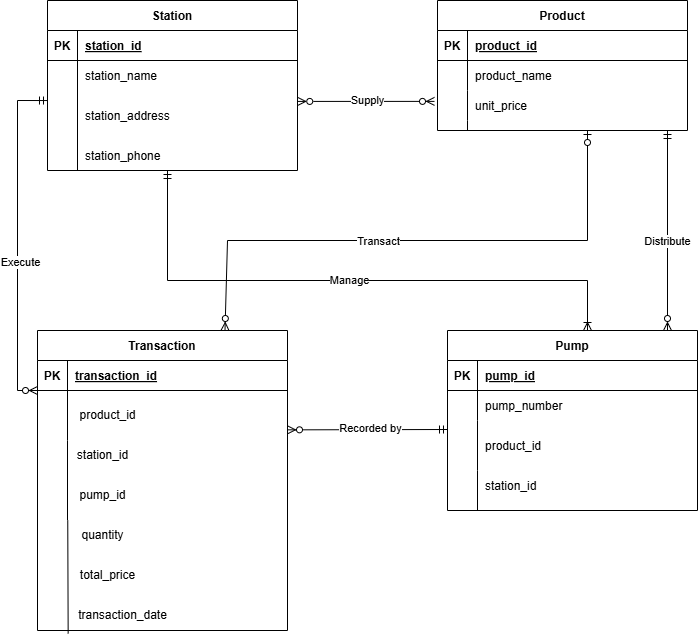

The diagram above was exported from draw.io. Its source (the exported page's mxGraphModel, read from the mxfile embedded in the PNG):
<mxGraphModel dx="1614" dy="707" grid="1" gridSize="10" guides="1" tooltips="1" connect="1" arrows="1" fold="1" page="1" pageScale="1" pageWidth="850" pageHeight="1100" math="0" shadow="0" extFonts="Permanent Marker^https://fonts.googleapis.com/css?family=Permanent+Marker">
  <root>
    <mxCell id="0" />
    <mxCell id="1" parent="0" />
    <mxCell id="C-vyLk0tnHw3VtMMgP7b-2" value="Product" style="shape=table;startSize=30;container=1;collapsible=1;childLayout=tableLayout;fixedRows=1;rowLines=0;fontStyle=1;align=center;resizeLast=1;" parent="1" vertex="1">
      <mxGeometry x="450" y="40" width="250" height="130" as="geometry" />
    </mxCell>
    <mxCell id="C-vyLk0tnHw3VtMMgP7b-3" value="" style="shape=partialRectangle;collapsible=0;dropTarget=0;pointerEvents=0;fillColor=none;points=[[0,0.5],[1,0.5]];portConstraint=eastwest;top=0;left=0;right=0;bottom=1;" parent="C-vyLk0tnHw3VtMMgP7b-2" vertex="1">
      <mxGeometry y="30" width="250" height="30" as="geometry" />
    </mxCell>
    <mxCell id="C-vyLk0tnHw3VtMMgP7b-4" value="PK" style="shape=partialRectangle;overflow=hidden;connectable=0;fillColor=none;top=0;left=0;bottom=0;right=0;fontStyle=1;" parent="C-vyLk0tnHw3VtMMgP7b-3" vertex="1">
      <mxGeometry width="30" height="30" as="geometry">
        <mxRectangle width="30" height="30" as="alternateBounds" />
      </mxGeometry>
    </mxCell>
    <mxCell id="C-vyLk0tnHw3VtMMgP7b-5" value="product_id " style="shape=partialRectangle;overflow=hidden;connectable=0;fillColor=none;top=0;left=0;bottom=0;right=0;align=left;spacingLeft=6;fontStyle=5;" parent="C-vyLk0tnHw3VtMMgP7b-3" vertex="1">
      <mxGeometry x="30" width="220" height="30" as="geometry">
        <mxRectangle width="220" height="30" as="alternateBounds" />
      </mxGeometry>
    </mxCell>
    <mxCell id="C-vyLk0tnHw3VtMMgP7b-6" value="" style="shape=partialRectangle;collapsible=0;dropTarget=0;pointerEvents=0;fillColor=none;points=[[0,0.5],[1,0.5]];portConstraint=eastwest;top=0;left=0;right=0;bottom=0;" parent="C-vyLk0tnHw3VtMMgP7b-2" vertex="1">
      <mxGeometry y="60" width="250" height="30" as="geometry" />
    </mxCell>
    <mxCell id="C-vyLk0tnHw3VtMMgP7b-7" value="" style="shape=partialRectangle;overflow=hidden;connectable=0;fillColor=none;top=0;left=0;bottom=0;right=0;" parent="C-vyLk0tnHw3VtMMgP7b-6" vertex="1">
      <mxGeometry width="30" height="30" as="geometry">
        <mxRectangle width="30" height="30" as="alternateBounds" />
      </mxGeometry>
    </mxCell>
    <mxCell id="C-vyLk0tnHw3VtMMgP7b-8" value="product_name" style="shape=partialRectangle;overflow=hidden;connectable=0;fillColor=none;top=0;left=0;bottom=0;right=0;align=left;spacingLeft=6;" parent="C-vyLk0tnHw3VtMMgP7b-6" vertex="1">
      <mxGeometry x="30" width="220" height="30" as="geometry">
        <mxRectangle width="220" height="30" as="alternateBounds" />
      </mxGeometry>
    </mxCell>
    <mxCell id="C-vyLk0tnHw3VtMMgP7b-9" value="" style="shape=partialRectangle;collapsible=0;dropTarget=0;pointerEvents=0;fillColor=none;points=[[0,0.5],[1,0.5]];portConstraint=eastwest;top=0;left=0;right=0;bottom=0;" parent="C-vyLk0tnHw3VtMMgP7b-2" vertex="1">
      <mxGeometry y="90" width="250" height="30" as="geometry" />
    </mxCell>
    <mxCell id="C-vyLk0tnHw3VtMMgP7b-10" value="" style="shape=partialRectangle;overflow=hidden;connectable=0;fillColor=none;top=0;left=0;bottom=0;right=0;" parent="C-vyLk0tnHw3VtMMgP7b-9" vertex="1">
      <mxGeometry width="30" height="30" as="geometry">
        <mxRectangle width="30" height="30" as="alternateBounds" />
      </mxGeometry>
    </mxCell>
    <mxCell id="C-vyLk0tnHw3VtMMgP7b-11" value="unit_price" style="shape=partialRectangle;overflow=hidden;connectable=0;fillColor=none;top=0;left=0;bottom=0;right=0;align=left;spacingLeft=6;" parent="C-vyLk0tnHw3VtMMgP7b-9" vertex="1">
      <mxGeometry x="30" width="220" height="30" as="geometry">
        <mxRectangle width="220" height="30" as="alternateBounds" />
      </mxGeometry>
    </mxCell>
    <mxCell id="C-vyLk0tnHw3VtMMgP7b-13" value="Pump " style="shape=table;startSize=30;container=1;collapsible=1;childLayout=tableLayout;fixedRows=1;rowLines=0;fontStyle=1;align=center;resizeLast=1;" parent="1" vertex="1">
      <mxGeometry x="460" y="370" width="250" height="180" as="geometry" />
    </mxCell>
    <mxCell id="C-vyLk0tnHw3VtMMgP7b-14" value="" style="shape=partialRectangle;collapsible=0;dropTarget=0;pointerEvents=0;fillColor=none;points=[[0,0.5],[1,0.5]];portConstraint=eastwest;top=0;left=0;right=0;bottom=1;" parent="C-vyLk0tnHw3VtMMgP7b-13" vertex="1">
      <mxGeometry y="30" width="250" height="30" as="geometry" />
    </mxCell>
    <mxCell id="C-vyLk0tnHw3VtMMgP7b-15" value="PK" style="shape=partialRectangle;overflow=hidden;connectable=0;fillColor=none;top=0;left=0;bottom=0;right=0;fontStyle=1;" parent="C-vyLk0tnHw3VtMMgP7b-14" vertex="1">
      <mxGeometry width="30" height="30" as="geometry">
        <mxRectangle width="30" height="30" as="alternateBounds" />
      </mxGeometry>
    </mxCell>
    <mxCell id="C-vyLk0tnHw3VtMMgP7b-16" value="pump_id " style="shape=partialRectangle;overflow=hidden;connectable=0;fillColor=none;top=0;left=0;bottom=0;right=0;align=left;spacingLeft=6;fontStyle=5;" parent="C-vyLk0tnHw3VtMMgP7b-14" vertex="1">
      <mxGeometry x="30" width="220" height="30" as="geometry">
        <mxRectangle width="220" height="30" as="alternateBounds" />
      </mxGeometry>
    </mxCell>
    <mxCell id="C-vyLk0tnHw3VtMMgP7b-17" value="" style="shape=partialRectangle;collapsible=0;dropTarget=0;pointerEvents=0;fillColor=none;points=[[0,0.5],[1,0.5]];portConstraint=eastwest;top=0;left=0;right=0;bottom=0;" parent="C-vyLk0tnHw3VtMMgP7b-13" vertex="1">
      <mxGeometry y="60" width="250" height="30" as="geometry" />
    </mxCell>
    <mxCell id="C-vyLk0tnHw3VtMMgP7b-18" value="" style="shape=partialRectangle;overflow=hidden;connectable=0;fillColor=none;top=0;left=0;bottom=0;right=0;" parent="C-vyLk0tnHw3VtMMgP7b-17" vertex="1">
      <mxGeometry width="30" height="30" as="geometry">
        <mxRectangle width="30" height="30" as="alternateBounds" />
      </mxGeometry>
    </mxCell>
    <mxCell id="C-vyLk0tnHw3VtMMgP7b-19" value="pump_number" style="shape=partialRectangle;overflow=hidden;connectable=0;fillColor=none;top=0;left=0;bottom=0;right=0;align=left;spacingLeft=6;" parent="C-vyLk0tnHw3VtMMgP7b-17" vertex="1">
      <mxGeometry x="30" width="220" height="30" as="geometry">
        <mxRectangle width="220" height="30" as="alternateBounds" />
      </mxGeometry>
    </mxCell>
    <mxCell id="C-vyLk0tnHw3VtMMgP7b-20" value="" style="shape=partialRectangle;collapsible=0;dropTarget=0;pointerEvents=0;fillColor=none;points=[[0,0.5],[1,0.5]];portConstraint=eastwest;top=0;left=0;right=0;bottom=0;" parent="C-vyLk0tnHw3VtMMgP7b-13" vertex="1">
      <mxGeometry y="90" width="250" height="50" as="geometry" />
    </mxCell>
    <mxCell id="C-vyLk0tnHw3VtMMgP7b-21" value="" style="shape=partialRectangle;overflow=hidden;connectable=0;fillColor=none;top=0;left=0;bottom=0;right=0;" parent="C-vyLk0tnHw3VtMMgP7b-20" vertex="1">
      <mxGeometry width="30" height="50" as="geometry">
        <mxRectangle width="30" height="50" as="alternateBounds" />
      </mxGeometry>
    </mxCell>
    <mxCell id="C-vyLk0tnHw3VtMMgP7b-22" value="product_id" style="shape=partialRectangle;overflow=hidden;connectable=0;fillColor=none;top=0;left=0;bottom=0;right=0;align=left;spacingLeft=6;" parent="C-vyLk0tnHw3VtMMgP7b-20" vertex="1">
      <mxGeometry x="30" width="220" height="50" as="geometry">
        <mxRectangle width="220" height="50" as="alternateBounds" />
      </mxGeometry>
    </mxCell>
    <mxCell id="C-vyLk0tnHw3VtMMgP7b-23" value="Station" style="shape=table;startSize=30;container=1;collapsible=1;childLayout=tableLayout;fixedRows=1;rowLines=0;fontStyle=1;align=center;resizeLast=1;" parent="1" vertex="1">
      <mxGeometry x="60" y="40" width="250" height="170" as="geometry" />
    </mxCell>
    <mxCell id="C-vyLk0tnHw3VtMMgP7b-24" value="" style="shape=partialRectangle;collapsible=0;dropTarget=0;pointerEvents=0;fillColor=none;points=[[0,0.5],[1,0.5]];portConstraint=eastwest;top=0;left=0;right=0;bottom=1;" parent="C-vyLk0tnHw3VtMMgP7b-23" vertex="1">
      <mxGeometry y="30" width="250" height="30" as="geometry" />
    </mxCell>
    <mxCell id="C-vyLk0tnHw3VtMMgP7b-25" value="PK" style="shape=partialRectangle;overflow=hidden;connectable=0;fillColor=none;top=0;left=0;bottom=0;right=0;fontStyle=1;" parent="C-vyLk0tnHw3VtMMgP7b-24" vertex="1">
      <mxGeometry width="30" height="30" as="geometry">
        <mxRectangle width="30" height="30" as="alternateBounds" />
      </mxGeometry>
    </mxCell>
    <mxCell id="C-vyLk0tnHw3VtMMgP7b-26" value="station_id" style="shape=partialRectangle;overflow=hidden;connectable=0;fillColor=none;top=0;left=0;bottom=0;right=0;align=left;spacingLeft=6;fontStyle=5;" parent="C-vyLk0tnHw3VtMMgP7b-24" vertex="1">
      <mxGeometry x="30" width="220" height="30" as="geometry">
        <mxRectangle width="220" height="30" as="alternateBounds" />
      </mxGeometry>
    </mxCell>
    <mxCell id="C-vyLk0tnHw3VtMMgP7b-27" value="" style="shape=partialRectangle;collapsible=0;dropTarget=0;pointerEvents=0;fillColor=none;points=[[0,0.5],[1,0.5]];portConstraint=eastwest;top=0;left=0;right=0;bottom=0;" parent="C-vyLk0tnHw3VtMMgP7b-23" vertex="1">
      <mxGeometry y="60" width="250" height="110" as="geometry" />
    </mxCell>
    <mxCell id="C-vyLk0tnHw3VtMMgP7b-28" value="" style="shape=partialRectangle;overflow=hidden;connectable=0;fillColor=none;top=0;left=0;bottom=0;right=0;" parent="C-vyLk0tnHw3VtMMgP7b-27" vertex="1">
      <mxGeometry width="30" height="110" as="geometry">
        <mxRectangle width="30" height="110" as="alternateBounds" />
      </mxGeometry>
    </mxCell>
    <mxCell id="C-vyLk0tnHw3VtMMgP7b-29" value="station_address" style="shape=partialRectangle;overflow=hidden;connectable=0;fillColor=none;top=0;left=0;bottom=0;right=0;align=left;spacingLeft=6;" parent="C-vyLk0tnHw3VtMMgP7b-27" vertex="1">
      <mxGeometry x="30" width="220" height="110" as="geometry">
        <mxRectangle width="220" height="110" as="alternateBounds" />
      </mxGeometry>
    </mxCell>
    <mxCell id="nLsD399zhgOKVSbEHgXd-30" value="station_name" style="shape=partialRectangle;overflow=hidden;connectable=0;fillColor=none;top=0;left=0;bottom=0;right=0;align=left;spacingLeft=6;" parent="1" vertex="1">
      <mxGeometry x="90" y="100" width="220" height="30" as="geometry">
        <mxRectangle width="220" height="30" as="alternateBounds" />
      </mxGeometry>
    </mxCell>
    <mxCell id="nLsD399zhgOKVSbEHgXd-33" value="station_phone" style="shape=partialRectangle;overflow=hidden;connectable=0;fillColor=none;top=0;left=0;bottom=0;right=0;align=left;spacingLeft=6;" parent="1" vertex="1">
      <mxGeometry x="90" y="180" width="220" height="30" as="geometry">
        <mxRectangle width="220" height="30" as="alternateBounds" />
      </mxGeometry>
    </mxCell>
    <mxCell id="nLsD399zhgOKVSbEHgXd-40" value="Transaction " style="shape=table;startSize=30;container=1;collapsible=1;childLayout=tableLayout;fixedRows=1;rowLines=0;fontStyle=1;align=center;resizeLast=1;" parent="1" vertex="1">
      <mxGeometry x="50" y="370" width="250" height="300" as="geometry" />
    </mxCell>
    <mxCell id="nLsD399zhgOKVSbEHgXd-41" value="" style="shape=partialRectangle;collapsible=0;dropTarget=0;pointerEvents=0;fillColor=none;points=[[0,0.5],[1,0.5]];portConstraint=eastwest;top=0;left=0;right=0;bottom=1;" parent="nLsD399zhgOKVSbEHgXd-40" vertex="1">
      <mxGeometry y="30" width="250" height="30" as="geometry" />
    </mxCell>
    <mxCell id="nLsD399zhgOKVSbEHgXd-42" value="PK" style="shape=partialRectangle;overflow=hidden;connectable=0;fillColor=none;top=0;left=0;bottom=0;right=0;fontStyle=1;" parent="nLsD399zhgOKVSbEHgXd-41" vertex="1">
      <mxGeometry width="30" height="30" as="geometry">
        <mxRectangle width="30" height="30" as="alternateBounds" />
      </mxGeometry>
    </mxCell>
    <mxCell id="nLsD399zhgOKVSbEHgXd-43" value="transaction_id " style="shape=partialRectangle;overflow=hidden;connectable=0;fillColor=none;top=0;left=0;bottom=0;right=0;align=left;spacingLeft=6;fontStyle=5;" parent="nLsD399zhgOKVSbEHgXd-41" vertex="1">
      <mxGeometry x="30" width="220" height="30" as="geometry">
        <mxRectangle width="220" height="30" as="alternateBounds" />
      </mxGeometry>
    </mxCell>
    <mxCell id="nLsD399zhgOKVSbEHgXd-44" value="" style="shape=partialRectangle;collapsible=0;dropTarget=0;pointerEvents=0;fillColor=none;points=[[0,0.5],[1,0.5]];portConstraint=eastwest;top=0;left=0;right=0;bottom=0;" parent="nLsD399zhgOKVSbEHgXd-40" vertex="1">
      <mxGeometry y="60" width="250" height="50" as="geometry" />
    </mxCell>
    <mxCell id="nLsD399zhgOKVSbEHgXd-45" value="" style="shape=partialRectangle;overflow=hidden;connectable=0;fillColor=none;top=0;left=0;bottom=0;right=0;" parent="nLsD399zhgOKVSbEHgXd-44" vertex="1">
      <mxGeometry width="30" height="50" as="geometry">
        <mxRectangle width="30" height="50" as="alternateBounds" />
      </mxGeometry>
    </mxCell>
    <mxCell id="nLsD399zhgOKVSbEHgXd-46" value="" style="shape=partialRectangle;overflow=hidden;connectable=0;fillColor=none;top=0;left=0;bottom=0;right=0;align=left;spacingLeft=6;" parent="nLsD399zhgOKVSbEHgXd-44" vertex="1">
      <mxGeometry x="30" width="220" height="50" as="geometry">
        <mxRectangle width="220" height="50" as="alternateBounds" />
      </mxGeometry>
    </mxCell>
    <mxCell id="nLsD399zhgOKVSbEHgXd-47" value="" style="shape=partialRectangle;collapsible=0;dropTarget=0;pointerEvents=0;fillColor=none;points=[[0,0.5],[1,0.5]];portConstraint=eastwest;top=0;left=0;right=0;bottom=0;" parent="nLsD399zhgOKVSbEHgXd-40" vertex="1">
      <mxGeometry y="110" width="250" height="80" as="geometry" />
    </mxCell>
    <mxCell id="nLsD399zhgOKVSbEHgXd-48" value="" style="shape=partialRectangle;overflow=hidden;connectable=0;fillColor=none;top=0;left=0;bottom=0;right=0;" parent="nLsD399zhgOKVSbEHgXd-47" vertex="1">
      <mxGeometry width="30" height="80" as="geometry">
        <mxRectangle width="30" height="80" as="alternateBounds" />
      </mxGeometry>
    </mxCell>
    <mxCell id="nLsD399zhgOKVSbEHgXd-49" value="" style="shape=partialRectangle;overflow=hidden;connectable=0;fillColor=none;top=0;left=0;bottom=0;right=0;align=left;spacingLeft=6;" parent="nLsD399zhgOKVSbEHgXd-47" vertex="1">
      <mxGeometry x="30" width="220" height="80" as="geometry">
        <mxRectangle width="220" height="80" as="alternateBounds" />
      </mxGeometry>
    </mxCell>
    <mxCell id="nLsD399zhgOKVSbEHgXd-51" value="quantity" style="text;html=1;align=center;verticalAlign=middle;resizable=0;points=[];autosize=1;strokeColor=none;fillColor=none;" parent="1" vertex="1">
      <mxGeometry x="80" y="560" width="70" height="30" as="geometry" />
    </mxCell>
    <mxCell id="nLsD399zhgOKVSbEHgXd-54" value="station_id" style="text;html=1;align=center;verticalAlign=middle;resizable=0;points=[];autosize=1;strokeColor=none;fillColor=none;" parent="1" vertex="1">
      <mxGeometry x="80" y="480" width="70" height="30" as="geometry" />
    </mxCell>
    <mxCell id="nLsD399zhgOKVSbEHgXd-55" value="pump_id" style="text;html=1;align=center;verticalAlign=middle;resizable=0;points=[];autosize=1;strokeColor=none;fillColor=none;" parent="1" vertex="1">
      <mxGeometry x="80" y="520" width="70" height="30" as="geometry" />
    </mxCell>
    <mxCell id="oItvjJggJlG2UQ_fzvd0-2" value="" style="fontSize=12;html=1;endArrow=ERzeroToMany;startArrow=ERmandOne;rounded=0;exitX=0;exitY=0.364;exitDx=0;exitDy=0;exitPerimeter=0;" parent="1" source="C-vyLk0tnHw3VtMMgP7b-27" edge="1">
      <mxGeometry width="100" height="100" relative="1" as="geometry">
        <mxPoint x="390" y="330" as="sourcePoint" />
        <mxPoint x="50" y="430" as="targetPoint" />
        <Array as="points">
          <mxPoint x="30" y="140" />
          <mxPoint x="30" y="430" />
        </Array>
      </mxGeometry>
    </mxCell>
    <mxCell id="oItvjJggJlG2UQ_fzvd0-3" value="Execute" style="edgeLabel;html=1;align=center;verticalAlign=middle;resizable=0;points=[];" parent="oItvjJggJlG2UQ_fzvd0-2" connectable="0" vertex="1">
      <mxGeometry x="0.1273" y="2" relative="1" as="geometry">
        <mxPoint as="offset" />
      </mxGeometry>
    </mxCell>
    <mxCell id="oItvjJggJlG2UQ_fzvd0-5" value="" style="endArrow=none;html=1;rounded=0;" parent="1" edge="1">
      <mxGeometry width="50" height="50" relative="1" as="geometry">
        <mxPoint x="480" y="170" as="sourcePoint" />
        <mxPoint x="480" y="160" as="targetPoint" />
      </mxGeometry>
    </mxCell>
    <mxCell id="oItvjJggJlG2UQ_fzvd0-6" value="" style="fontSize=12;html=1;endArrow=ERzeroToMany;startArrow=ERzeroToMany;rounded=0;exitX=1.001;exitY=0.372;exitDx=0;exitDy=0;exitPerimeter=0;entryX=-0.012;entryY=0.363;entryDx=0;entryDy=0;entryPerimeter=0;startFill=0;" parent="1" source="C-vyLk0tnHw3VtMMgP7b-27" target="C-vyLk0tnHw3VtMMgP7b-9" edge="1">
      <mxGeometry width="100" height="100" relative="1" as="geometry">
        <mxPoint x="70" y="150" as="sourcePoint" />
        <mxPoint x="60" y="440" as="targetPoint" />
      </mxGeometry>
    </mxCell>
    <mxCell id="oItvjJggJlG2UQ_fzvd0-7" value="Sold" style="edgeLabel;html=1;align=center;verticalAlign=middle;resizable=0;points=[];" parent="oItvjJggJlG2UQ_fzvd0-6" connectable="0" vertex="1">
      <mxGeometry x="0.1273" y="2" relative="1" as="geometry">
        <mxPoint x="-7" as="offset" />
      </mxGeometry>
    </mxCell>
    <mxCell id="oItvjJggJlG2UQ_fzvd0-14" value="Supply" style="edgeLabel;html=1;align=center;verticalAlign=middle;resizable=0;points=[];" parent="oItvjJggJlG2UQ_fzvd0-6" connectable="0" vertex="1">
      <mxGeometry x="0.0036" y="4" relative="1" as="geometry">
        <mxPoint y="3" as="offset" />
      </mxGeometry>
    </mxCell>
    <mxCell id="oItvjJggJlG2UQ_fzvd0-8" value="product_id" style="text;html=1;align=center;verticalAlign=middle;resizable=0;points=[];autosize=1;strokeColor=none;fillColor=none;" parent="1" vertex="1">
      <mxGeometry x="80" y="440" width="80" height="30" as="geometry" />
    </mxCell>
    <mxCell id="oItvjJggJlG2UQ_fzvd0-9" value="total_price" style="text;html=1;align=center;verticalAlign=middle;resizable=0;points=[];autosize=1;strokeColor=none;fillColor=none;" parent="1" vertex="1">
      <mxGeometry x="80" y="600" width="80" height="30" as="geometry" />
    </mxCell>
    <mxCell id="oItvjJggJlG2UQ_fzvd0-10" value="transaction_date" style="text;html=1;align=center;verticalAlign=middle;resizable=0;points=[];autosize=1;strokeColor=none;fillColor=none;" parent="1" vertex="1">
      <mxGeometry x="80" y="640" width="110" height="30" as="geometry" />
    </mxCell>
    <mxCell id="oItvjJggJlG2UQ_fzvd0-11" value="" style="endArrow=none;html=1;rounded=0;entryX=0.121;entryY=1;entryDx=0;entryDy=0;entryPerimeter=0;exitX=0.006;exitY=1.105;exitDx=0;exitDy=0;exitPerimeter=0;" parent="1" source="oItvjJggJlG2UQ_fzvd0-10" target="nLsD399zhgOKVSbEHgXd-47" edge="1">
      <mxGeometry width="50" height="50" relative="1" as="geometry">
        <mxPoint x="250" y="590" as="sourcePoint" />
        <mxPoint x="300" y="540" as="targetPoint" />
      </mxGeometry>
    </mxCell>
    <mxCell id="oItvjJggJlG2UQ_fzvd0-12" value="" style="fontSize=12;html=1;endArrow=ERmandOne;startArrow=ERzeroToMany;rounded=0;exitX=1.001;exitY=0.372;exitDx=0;exitDy=0;exitPerimeter=0;startFill=0;entryX=0;entryY=0.18;entryDx=0;entryDy=0;entryPerimeter=0;endFill=0;" parent="1" target="C-vyLk0tnHw3VtMMgP7b-20" edge="1">
      <mxGeometry width="100" height="100" relative="1" as="geometry">
        <mxPoint x="300" y="469.35" as="sourcePoint" />
        <mxPoint x="457" y="469" as="targetPoint" />
      </mxGeometry>
    </mxCell>
    <mxCell id="oItvjJggJlG2UQ_fzvd0-13" value="Recorded by" style="edgeLabel;html=1;align=center;verticalAlign=middle;resizable=0;points=[];" parent="oItvjJggJlG2UQ_fzvd0-12" connectable="0" vertex="1">
      <mxGeometry x="0.1273" y="2" relative="1" as="geometry">
        <mxPoint x="-7" as="offset" />
      </mxGeometry>
    </mxCell>
    <mxCell id="oItvjJggJlG2UQ_fzvd0-16" value="" style="fontSize=12;html=1;endArrow=ERzeroToOne;startArrow=ERzeroToMany;rounded=0;exitX=0.75;exitY=0;exitDx=0;exitDy=0;startFill=0;endFill=0;" parent="1" source="nLsD399zhgOKVSbEHgXd-40" edge="1">
      <mxGeometry width="100" height="100" relative="1" as="geometry">
        <mxPoint x="250" y="370" as="sourcePoint" />
        <mxPoint x="600" y="170" as="targetPoint" />
        <Array as="points">
          <mxPoint x="240" y="280" />
          <mxPoint x="600" y="280" />
        </Array>
      </mxGeometry>
    </mxCell>
    <mxCell id="oItvjJggJlG2UQ_fzvd0-17" value="Transact" style="edgeLabel;html=1;align=center;verticalAlign=middle;resizable=0;points=[];" parent="oItvjJggJlG2UQ_fzvd0-16" connectable="0" vertex="1">
      <mxGeometry x="0.1273" y="2" relative="1" as="geometry">
        <mxPoint x="-75" y="2" as="offset" />
      </mxGeometry>
    </mxCell>
    <mxCell id="oItvjJggJlG2UQ_fzvd0-22" value="" style="fontSize=12;html=1;endArrow=ERmandOne;startArrow=ERzeroToMany;rounded=0;startFill=0;endFill=0;" parent="1" edge="1">
      <mxGeometry width="100" height="100" relative="1" as="geometry">
        <mxPoint x="680" y="370" as="sourcePoint" />
        <mxPoint x="680" y="170" as="targetPoint" />
      </mxGeometry>
    </mxCell>
    <mxCell id="oItvjJggJlG2UQ_fzvd0-24" value="Distribute" style="edgeLabel;html=1;align=center;verticalAlign=middle;resizable=0;points=[];" parent="oItvjJggJlG2UQ_fzvd0-22" connectable="0" vertex="1">
      <mxGeometry x="-0.1016" y="1" relative="1" as="geometry">
        <mxPoint as="offset" />
      </mxGeometry>
    </mxCell>
    <mxCell id="oItvjJggJlG2UQ_fzvd0-25" value="" style="fontSize=12;html=1;endArrow=ERoneToMany;startArrow=ERmandOne;rounded=0;startFill=0;endFill=0;" parent="1" edge="1">
      <mxGeometry width="100" height="100" relative="1" as="geometry">
        <mxPoint x="180" y="210" as="sourcePoint" />
        <mxPoint x="600" y="370" as="targetPoint" />
        <Array as="points">
          <mxPoint x="180" y="320" />
          <mxPoint x="600" y="320" />
        </Array>
      </mxGeometry>
    </mxCell>
    <mxCell id="oItvjJggJlG2UQ_fzvd0-27" value="Manage" style="edgeLabel;html=1;align=center;verticalAlign=middle;resizable=0;points=[];" parent="oItvjJggJlG2UQ_fzvd0-25" connectable="0" vertex="1">
      <mxGeometry x="0.0036" y="4" relative="1" as="geometry">
        <mxPoint y="3" as="offset" />
      </mxGeometry>
    </mxCell>
    <mxCell id="oItvjJggJlG2UQ_fzvd0-29" value="station_id" style="shape=partialRectangle;overflow=hidden;connectable=0;fillColor=none;top=0;left=0;bottom=0;right=0;align=left;spacingLeft=6;" parent="1" vertex="1">
      <mxGeometry x="490" y="500" width="220" height="50" as="geometry">
        <mxRectangle width="220" height="50" as="alternateBounds" />
      </mxGeometry>
    </mxCell>
    <mxCell id="oItvjJggJlG2UQ_fzvd0-30" value="" style="endArrow=none;html=1;rounded=0;" parent="1" edge="1">
      <mxGeometry width="50" height="50" relative="1" as="geometry">
        <mxPoint x="490" y="550" as="sourcePoint" />
        <mxPoint x="490" y="510" as="targetPoint" />
      </mxGeometry>
    </mxCell>
  </root>
</mxGraphModel>